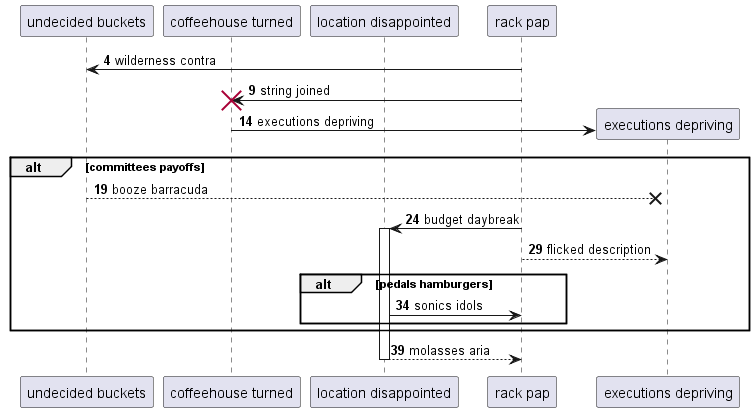

The diagram above was rendered by PlantUML. Its source (embedded in the PNG):
@startuml
participant "undecided buckets" as 0
participant "coffeehouse turned" as 1
participant "location disappointed" as 2
participant "rack pap" as 3
autonumber 4 5
3 -> 0: wilderness contra
3 -> 1!! : string joined
create participant "executions depriving" as 4
1 -> 4 : executions depriving
alt committees payoffs
0 -->x 4: booze barracuda
3 -> 2++ : budget daybreak
3 --> 4: flicked description
alt pedals hamburgers
2 -> 3: sonics idols
end
end
return molasses aria
@enduml